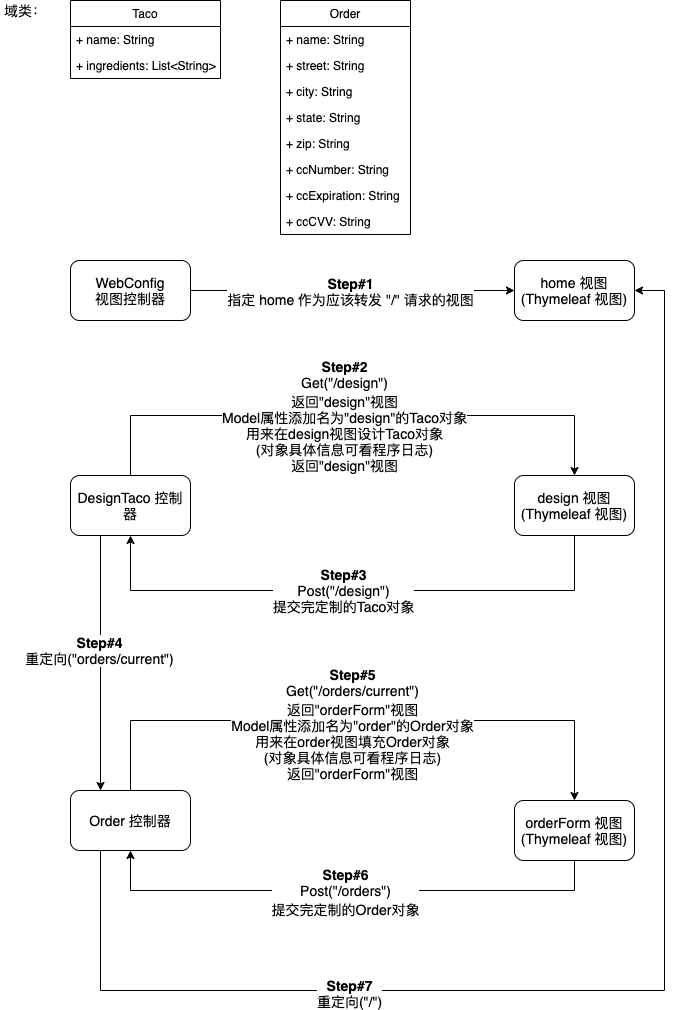

The diagram above was exported from draw.io. Its source (the exported page's mxGraphModel, read from the mxfile embedded in the PNG):
<mxGraphModel dx="940" dy="632" grid="1" gridSize="10" guides="1" tooltips="1" connect="1" arrows="1" fold="1" page="1" pageScale="1" pageWidth="827" pageHeight="1169" math="0" shadow="0">
  <root>
    <mxCell id="0" />
    <mxCell id="1" parent="0" />
    <mxCell id="UWZ8eqpxHvVsFgLDv_jw-1" value="Order" style="swimlane;fontStyle=0;childLayout=stackLayout;horizontal=1;startSize=26;fillColor=none;horizontalStack=0;resizeParent=1;resizeParentMax=0;resizeLast=0;collapsible=1;marginBottom=0;" parent="1" vertex="1">
      <mxGeometry x="310" y="60" width="130" height="234" as="geometry" />
    </mxCell>
    <mxCell id="UWZ8eqpxHvVsFgLDv_jw-2" value="+ name: String" style="text;strokeColor=none;fillColor=none;align=left;verticalAlign=top;spacingLeft=4;spacingRight=4;overflow=hidden;rotatable=0;points=[[0,0.5],[1,0.5]];portConstraint=eastwest;" parent="UWZ8eqpxHvVsFgLDv_jw-1" vertex="1">
      <mxGeometry y="26" width="130" height="26" as="geometry" />
    </mxCell>
    <mxCell id="UWZ8eqpxHvVsFgLDv_jw-3" value="+ street: String" style="text;strokeColor=none;fillColor=none;align=left;verticalAlign=top;spacingLeft=4;spacingRight=4;overflow=hidden;rotatable=0;points=[[0,0.5],[1,0.5]];portConstraint=eastwest;" parent="UWZ8eqpxHvVsFgLDv_jw-1" vertex="1">
      <mxGeometry y="52" width="130" height="26" as="geometry" />
    </mxCell>
    <mxCell id="UWZ8eqpxHvVsFgLDv_jw-4" value="+ city: String" style="text;strokeColor=none;fillColor=none;align=left;verticalAlign=top;spacingLeft=4;spacingRight=4;overflow=hidden;rotatable=0;points=[[0,0.5],[1,0.5]];portConstraint=eastwest;" parent="UWZ8eqpxHvVsFgLDv_jw-1" vertex="1">
      <mxGeometry y="78" width="130" height="26" as="geometry" />
    </mxCell>
    <mxCell id="UWZ8eqpxHvVsFgLDv_jw-12" value="+ state: String" style="text;strokeColor=none;fillColor=none;align=left;verticalAlign=top;spacingLeft=4;spacingRight=4;overflow=hidden;rotatable=0;points=[[0,0.5],[1,0.5]];portConstraint=eastwest;" parent="UWZ8eqpxHvVsFgLDv_jw-1" vertex="1">
      <mxGeometry y="104" width="130" height="26" as="geometry" />
    </mxCell>
    <mxCell id="UWZ8eqpxHvVsFgLDv_jw-19" value="+ zip: String" style="text;strokeColor=none;fillColor=none;align=left;verticalAlign=top;spacingLeft=4;spacingRight=4;overflow=hidden;rotatable=0;points=[[0,0.5],[1,0.5]];portConstraint=eastwest;" parent="UWZ8eqpxHvVsFgLDv_jw-1" vertex="1">
      <mxGeometry y="130" width="130" height="26" as="geometry" />
    </mxCell>
    <mxCell id="UWZ8eqpxHvVsFgLDv_jw-18" value="+ ccNumber: String" style="text;strokeColor=none;fillColor=none;align=left;verticalAlign=top;spacingLeft=4;spacingRight=4;overflow=hidden;rotatable=0;points=[[0,0.5],[1,0.5]];portConstraint=eastwest;" parent="UWZ8eqpxHvVsFgLDv_jw-1" vertex="1">
      <mxGeometry y="156" width="130" height="26" as="geometry" />
    </mxCell>
    <mxCell id="UWZ8eqpxHvVsFgLDv_jw-20" value="+ ccExpiration: String" style="text;strokeColor=none;fillColor=none;align=left;verticalAlign=top;spacingLeft=4;spacingRight=4;overflow=hidden;rotatable=0;points=[[0,0.5],[1,0.5]];portConstraint=eastwest;" parent="UWZ8eqpxHvVsFgLDv_jw-1" vertex="1">
      <mxGeometry y="182" width="130" height="26" as="geometry" />
    </mxCell>
    <mxCell id="UWZ8eqpxHvVsFgLDv_jw-14" value="+ ccCVV: String" style="text;strokeColor=none;fillColor=none;align=left;verticalAlign=top;spacingLeft=4;spacingRight=4;overflow=hidden;rotatable=0;points=[[0,0.5],[1,0.5]];portConstraint=eastwest;" parent="UWZ8eqpxHvVsFgLDv_jw-1" vertex="1">
      <mxGeometry y="208" width="130" height="26" as="geometry" />
    </mxCell>
    <mxCell id="_PGfNeUoDke_odYHknA6-1" value="Taco" style="swimlane;fontStyle=0;childLayout=stackLayout;horizontal=1;startSize=26;fillColor=none;horizontalStack=0;resizeParent=1;resizeParentMax=0;resizeLast=0;collapsible=1;marginBottom=0;" parent="1" vertex="1">
      <mxGeometry x="100" y="60" width="150" height="78" as="geometry" />
    </mxCell>
    <mxCell id="_PGfNeUoDke_odYHknA6-2" value="+ name: String" style="text;strokeColor=none;fillColor=none;align=left;verticalAlign=top;spacingLeft=4;spacingRight=4;overflow=hidden;rotatable=0;points=[[0,0.5],[1,0.5]];portConstraint=eastwest;" parent="_PGfNeUoDke_odYHknA6-1" vertex="1">
      <mxGeometry y="26" width="150" height="26" as="geometry" />
    </mxCell>
    <mxCell id="_PGfNeUoDke_odYHknA6-3" value="+ ingredients: List&lt;String&gt;" style="text;strokeColor=none;fillColor=none;align=left;verticalAlign=top;spacingLeft=4;spacingRight=4;overflow=hidden;rotatable=0;points=[[0,0.5],[1,0.5]];portConstraint=eastwest;" parent="_PGfNeUoDke_odYHknA6-1" vertex="1">
      <mxGeometry y="52" width="150" height="26" as="geometry" />
    </mxCell>
    <mxCell id="_PGfNeUoDke_odYHknA6-10" value="&lt;font style=&quot;font-size: 14px&quot;&gt;域类：&lt;/font&gt;" style="text;html=1;strokeColor=none;fillColor=none;align=center;verticalAlign=middle;whiteSpace=wrap;rounded=0;" parent="1" vertex="1">
      <mxGeometry x="30" y="60" width="50" height="20" as="geometry" />
    </mxCell>
    <mxCell id="_PGfNeUoDke_odYHknA6-21" style="edgeStyle=orthogonalEdgeStyle;rounded=0;orthogonalLoop=1;jettySize=auto;html=1;exitX=1;exitY=0.5;exitDx=0;exitDy=0;entryX=0;entryY=0.5;entryDx=0;entryDy=0;" parent="1" source="_PGfNeUoDke_odYHknA6-11" target="_PGfNeUoDke_odYHknA6-13" edge="1">
      <mxGeometry relative="1" as="geometry" />
    </mxCell>
    <mxCell id="_PGfNeUoDke_odYHknA6-24" value="&lt;font&gt;&lt;b style=&quot;font-size: 14px&quot;&gt;Step#1&lt;/b&gt;&lt;br&gt;&lt;span style=&quot;font-size: 14px&quot;&gt;指定 home 作为应该转发 &quot;/&quot; 请求的视图&lt;/span&gt;&lt;br&gt;&lt;/font&gt;" style="edgeLabel;html=1;align=center;verticalAlign=middle;resizable=0;points=[];" parent="_PGfNeUoDke_odYHknA6-21" vertex="1" connectable="0">
      <mxGeometry x="-0.0192" y="-1" relative="1" as="geometry">
        <mxPoint y="-1" as="offset" />
      </mxGeometry>
    </mxCell>
    <mxCell id="_PGfNeUoDke_odYHknA6-11" value="&lt;font style=&quot;font-size: 14px&quot;&gt;WebConfig&lt;br&gt;视图控制器&lt;/font&gt;" style="rounded=1;whiteSpace=wrap;html=1;" parent="1" vertex="1">
      <mxGeometry x="100" y="320" width="120" height="60" as="geometry" />
    </mxCell>
    <mxCell id="_PGfNeUoDke_odYHknA6-13" value="&lt;font style=&quot;font-size: 14px&quot;&gt;home 视图&lt;br&gt;(&lt;span&gt;Thymeleaf 视图&lt;/span&gt;)&lt;/font&gt;" style="rounded=1;whiteSpace=wrap;html=1;" parent="1" vertex="1">
      <mxGeometry x="544" y="320" width="120" height="60" as="geometry" />
    </mxCell>
    <mxCell id="_PGfNeUoDke_odYHknA6-22" style="edgeStyle=orthogonalEdgeStyle;rounded=0;orthogonalLoop=1;jettySize=auto;html=1;exitX=0.5;exitY=0;exitDx=0;exitDy=0;entryX=0.5;entryY=0;entryDx=0;entryDy=0;" parent="1" source="_PGfNeUoDke_odYHknA6-15" target="_PGfNeUoDke_odYHknA6-17" edge="1">
      <mxGeometry relative="1" as="geometry">
        <Array as="points">
          <mxPoint x="160" y="475" />
          <mxPoint x="604" y="475" />
        </Array>
      </mxGeometry>
    </mxCell>
    <mxCell id="_PGfNeUoDke_odYHknA6-25" value="&lt;span style=&quot;font-size: 14px&quot;&gt;&lt;b&gt;Step#2&lt;/b&gt;&lt;br&gt;Get(&quot;/design&quot;)&lt;/span&gt;&lt;br style=&quot;font-size: 14px&quot;&gt;&lt;span style=&quot;font-size: 14px&quot;&gt;返回&quot;design&quot;视图&lt;br&gt;Model属性添加名为&quot;design&quot;的Taco对象&lt;br&gt;用来在design视图设计Taco对象&lt;br&gt;&lt;/span&gt;&lt;span style=&quot;font-size: 14px&quot;&gt;(对象具体信息可看程序日志)&lt;/span&gt;&lt;span style=&quot;font-size: 14px&quot;&gt;&lt;br&gt;&lt;/span&gt;&lt;span style=&quot;font-size: 14px&quot;&gt;返回&quot;design&quot;视图&lt;/span&gt;&lt;span style=&quot;font-size: 14px&quot;&gt;&lt;br&gt;&lt;/span&gt;" style="edgeLabel;html=1;align=center;verticalAlign=middle;resizable=0;points=[];" parent="_PGfNeUoDke_odYHknA6-22" vertex="1" connectable="0">
      <mxGeometry x="-0.1609" relative="1" as="geometry">
        <mxPoint x="36" as="offset" />
      </mxGeometry>
    </mxCell>
    <mxCell id="_PGfNeUoDke_odYHknA6-30" style="edgeStyle=orthogonalEdgeStyle;rounded=0;orthogonalLoop=1;jettySize=auto;html=1;exitX=0.25;exitY=1;exitDx=0;exitDy=0;entryX=0.25;entryY=0;entryDx=0;entryDy=0;" parent="1" source="_PGfNeUoDke_odYHknA6-15" target="_PGfNeUoDke_odYHknA6-18" edge="1">
      <mxGeometry relative="1" as="geometry" />
    </mxCell>
    <mxCell id="_PGfNeUoDke_odYHknA6-31" value="&lt;span style=&quot;font-size: 14px&quot;&gt;&lt;b&gt;Step#4&lt;/b&gt;&lt;br&gt;重定向(&quot;orders/current&quot;)&lt;/span&gt;" style="edgeLabel;html=1;align=center;verticalAlign=middle;resizable=0;points=[];" parent="_PGfNeUoDke_odYHknA6-30" vertex="1" connectable="0">
      <mxGeometry x="-0.1086" y="-2" relative="1" as="geometry">
        <mxPoint as="offset" />
      </mxGeometry>
    </mxCell>
    <mxCell id="_PGfNeUoDke_odYHknA6-15" value="&lt;font style=&quot;font-size: 14px&quot;&gt;DesignTaco 控制器&lt;/font&gt;" style="rounded=1;whiteSpace=wrap;html=1;" parent="1" vertex="1">
      <mxGeometry x="100" y="535" width="120" height="60" as="geometry" />
    </mxCell>
    <mxCell id="_PGfNeUoDke_odYHknA6-26" style="edgeStyle=orthogonalEdgeStyle;rounded=0;orthogonalLoop=1;jettySize=auto;html=1;exitX=0.5;exitY=1;exitDx=0;exitDy=0;entryX=0.5;entryY=1;entryDx=0;entryDy=0;" parent="1" source="_PGfNeUoDke_odYHknA6-17" target="_PGfNeUoDke_odYHknA6-15" edge="1">
      <mxGeometry relative="1" as="geometry">
        <Array as="points">
          <mxPoint x="604" y="650" />
          <mxPoint x="160" y="650" />
        </Array>
      </mxGeometry>
    </mxCell>
    <mxCell id="_PGfNeUoDke_odYHknA6-28" value="&lt;font style=&quot;font-size: 14px&quot;&gt;&lt;b&gt;Step#3&lt;/b&gt;&lt;br&gt;Post(&quot;/design&quot;)&lt;br&gt;提交完定制的Taco对象&lt;br&gt;&lt;/font&gt;" style="edgeLabel;html=1;align=center;verticalAlign=middle;resizable=0;points=[];" parent="_PGfNeUoDke_odYHknA6-26" vertex="1" connectable="0">
      <mxGeometry x="0.0372" y="-1" relative="1" as="geometry">
        <mxPoint as="offset" />
      </mxGeometry>
    </mxCell>
    <mxCell id="_PGfNeUoDke_odYHknA6-17" value="&lt;font style=&quot;font-size: 14px&quot;&gt;design 视图&lt;br&gt;(&lt;span&gt;Thymeleaf 视图&lt;/span&gt;)&lt;/font&gt;" style="rounded=1;whiteSpace=wrap;html=1;" parent="1" vertex="1">
      <mxGeometry x="544" y="535" width="120" height="60" as="geometry" />
    </mxCell>
    <mxCell id="_PGfNeUoDke_odYHknA6-23" style="edgeStyle=orthogonalEdgeStyle;rounded=0;orthogonalLoop=1;jettySize=auto;html=1;exitX=0.5;exitY=0;exitDx=0;exitDy=0;entryX=0.5;entryY=0;entryDx=0;entryDy=0;" parent="1" source="_PGfNeUoDke_odYHknA6-18" target="_PGfNeUoDke_odYHknA6-20" edge="1">
      <mxGeometry relative="1" as="geometry">
        <Array as="points">
          <mxPoint x="160" y="780" />
          <mxPoint x="604" y="780" />
        </Array>
      </mxGeometry>
    </mxCell>
    <mxCell id="_PGfNeUoDke_odYHknA6-32" value="&lt;span style=&quot;font-size: 14px&quot;&gt;&lt;b&gt;Step#5&lt;/b&gt;&lt;br&gt;Get(&quot;/orders/current&quot;)&lt;/span&gt;&lt;br style=&quot;font-size: 14px&quot;&gt;&lt;span style=&quot;font-size: 14px&quot;&gt;返回&quot;orderForm&quot;视图&lt;br&gt;Model属性添加名为&quot;order&quot;的Order对象&lt;br&gt;用来在order视图填充Order对象&lt;br&gt;(对象具体信息可看程序日志)&lt;br&gt;&lt;/span&gt;&lt;span style=&quot;font-size: 14px&quot;&gt;返回&quot;orderForm&quot;视图&lt;/span&gt;&lt;span style=&quot;font-size: 14px&quot;&gt;&lt;br&gt;&lt;/span&gt;" style="edgeLabel;html=1;align=center;verticalAlign=middle;resizable=0;points=[];" parent="_PGfNeUoDke_odYHknA6-23" vertex="1" connectable="0">
      <mxGeometry x="-0.0926" y="-3" relative="1" as="geometry">
        <mxPoint x="22" as="offset" />
      </mxGeometry>
    </mxCell>
    <mxCell id="_PGfNeUoDke_odYHknA6-35" style="edgeStyle=orthogonalEdgeStyle;rounded=0;orthogonalLoop=1;jettySize=auto;html=1;exitX=0.25;exitY=1;exitDx=0;exitDy=0;entryX=1;entryY=0.5;entryDx=0;entryDy=0;" parent="1" source="_PGfNeUoDke_odYHknA6-18" target="_PGfNeUoDke_odYHknA6-13" edge="1">
      <mxGeometry relative="1" as="geometry">
        <Array as="points">
          <mxPoint x="130" y="1050" />
          <mxPoint x="694" y="1050" />
          <mxPoint x="694" y="350" />
        </Array>
      </mxGeometry>
    </mxCell>
    <mxCell id="_PGfNeUoDke_odYHknA6-36" value="&lt;span style=&quot;font-size: 14px&quot;&gt;&lt;b&gt;Step#7&lt;/b&gt;&lt;br&gt;重定向(&quot;/&quot;)&lt;br&gt;&lt;/span&gt;" style="edgeLabel;html=1;align=center;verticalAlign=middle;resizable=0;points=[];" parent="_PGfNeUoDke_odYHknA6-35" vertex="1" connectable="0">
      <mxGeometry x="-0.344" y="-2" relative="1" as="geometry">
        <mxPoint x="-81.59" as="offset" />
      </mxGeometry>
    </mxCell>
    <mxCell id="_PGfNeUoDke_odYHknA6-18" value="&lt;font style=&quot;font-size: 14px&quot;&gt;Order 控制器&lt;/font&gt;" style="rounded=1;whiteSpace=wrap;html=1;" parent="1" vertex="1">
      <mxGeometry x="100" y="850" width="120" height="60" as="geometry" />
    </mxCell>
    <mxCell id="_PGfNeUoDke_odYHknA6-33" style="edgeStyle=orthogonalEdgeStyle;rounded=0;orthogonalLoop=1;jettySize=auto;html=1;exitX=0.5;exitY=1;exitDx=0;exitDy=0;entryX=0.5;entryY=1;entryDx=0;entryDy=0;" parent="1" source="_PGfNeUoDke_odYHknA6-20" target="_PGfNeUoDke_odYHknA6-18" edge="1">
      <mxGeometry relative="1" as="geometry">
        <Array as="points">
          <mxPoint x="604" y="950" />
          <mxPoint x="160" y="950" />
        </Array>
      </mxGeometry>
    </mxCell>
    <mxCell id="_PGfNeUoDke_odYHknA6-34" value="&lt;span style=&quot;font-size: 14px&quot;&gt;&lt;b&gt;Step#6&lt;/b&gt;&lt;br&gt;Post(&quot;/orders&quot;)&lt;/span&gt;&lt;br style=&quot;font-size: 14px&quot;&gt;&lt;span style=&quot;font-size: 14px&quot;&gt;提交完定制的Order对象&lt;/span&gt;" style="edgeLabel;html=1;align=center;verticalAlign=middle;resizable=0;points=[];" parent="_PGfNeUoDke_odYHknA6-33" vertex="1" connectable="0">
      <mxGeometry x="0.0124" y="1" relative="1" as="geometry">
        <mxPoint as="offset" />
      </mxGeometry>
    </mxCell>
    <mxCell id="_PGfNeUoDke_odYHknA6-20" value="&lt;font style=&quot;font-size: 14px&quot;&gt;orderForm 视图&lt;br&gt;(&lt;span&gt;Thymeleaf 视图&lt;/span&gt;)&lt;/font&gt;" style="rounded=1;whiteSpace=wrap;html=1;" parent="1" vertex="1">
      <mxGeometry x="544" y="860" width="120" height="60" as="geometry" />
    </mxCell>
  </root>
</mxGraphModel>